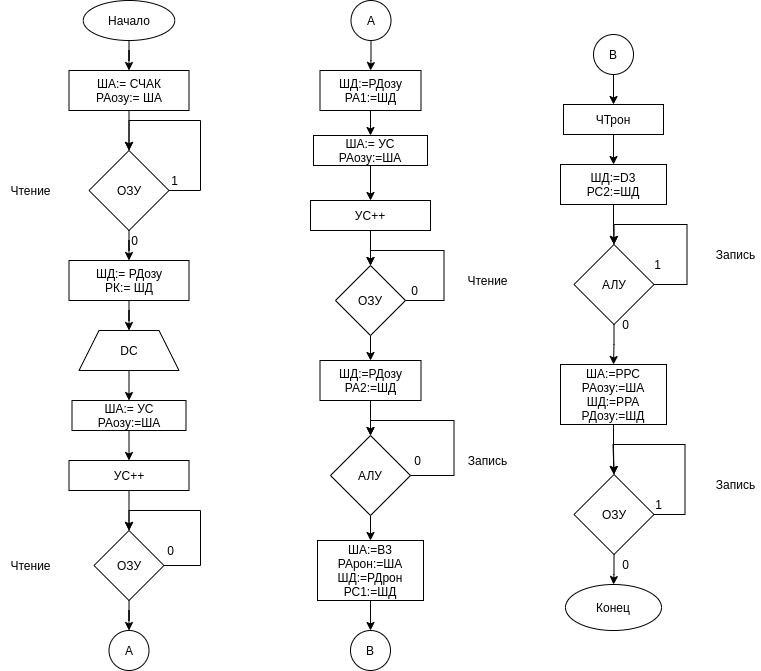

The diagram above was exported from draw.io. Its source (the exported page's mxGraphModel, read from the mxfile embedded in the PNG):
<mxGraphModel dx="1422" dy="789" grid="1" gridSize="10" guides="1" tooltips="1" connect="1" arrows="1" fold="1" page="1" pageScale="1" pageWidth="827" pageHeight="1169" math="0" shadow="0">
  <root>
    <mxCell id="0" />
    <mxCell id="1" parent="0" />
    <mxCell id="v27YsYAcUKyslHpgClRE-3" style="edgeStyle=orthogonalEdgeStyle;rounded=0;orthogonalLoop=1;jettySize=auto;html=1;exitX=0.5;exitY=1;exitDx=0;exitDy=0;" parent="1" source="v27YsYAcUKyslHpgClRE-1" target="v27YsYAcUKyslHpgClRE-2" edge="1">
      <mxGeometry relative="1" as="geometry" />
    </mxCell>
    <mxCell id="v27YsYAcUKyslHpgClRE-1" value="Начало" style="ellipse;whiteSpace=wrap;html=1;" parent="1" vertex="1">
      <mxGeometry x="372.75" y="70" width="91.5" height="40" as="geometry" />
    </mxCell>
    <mxCell id="v27YsYAcUKyslHpgClRE-6" style="edgeStyle=orthogonalEdgeStyle;rounded=0;orthogonalLoop=1;jettySize=auto;html=1;exitX=0.5;exitY=1;exitDx=0;exitDy=0;" parent="1" source="v27YsYAcUKyslHpgClRE-2" target="v27YsYAcUKyslHpgClRE-5" edge="1">
      <mxGeometry relative="1" as="geometry" />
    </mxCell>
    <mxCell id="v27YsYAcUKyslHpgClRE-2" value="ША:= СЧАК&lt;br&gt;РАозу:= ША" style="rounded=0;whiteSpace=wrap;html=1;" parent="1" vertex="1">
      <mxGeometry x="358.5" y="140" width="120" height="40" as="geometry" />
    </mxCell>
    <mxCell id="v27YsYAcUKyslHpgClRE-10" value="" style="edgeStyle=orthogonalEdgeStyle;rounded=0;orthogonalLoop=1;jettySize=auto;html=1;" parent="1" source="v27YsYAcUKyslHpgClRE-5" target="v27YsYAcUKyslHpgClRE-9" edge="1">
      <mxGeometry relative="1" as="geometry" />
    </mxCell>
    <mxCell id="v27YsYAcUKyslHpgClRE-5" value="ОЗУ" style="rhombus;whiteSpace=wrap;html=1;" parent="1" vertex="1">
      <mxGeometry x="378.5" y="220" width="80" height="80" as="geometry" />
    </mxCell>
    <mxCell id="v27YsYAcUKyslHpgClRE-8" value="1" style="text;html=1;align=center;verticalAlign=middle;resizable=0;points=[];autosize=1;strokeColor=none;fillColor=none;" parent="1" vertex="1">
      <mxGeometry x="454" y="240" width="20" height="20" as="geometry" />
    </mxCell>
    <mxCell id="v27YsYAcUKyslHpgClRE-12" value="" style="edgeStyle=orthogonalEdgeStyle;rounded=0;orthogonalLoop=1;jettySize=auto;html=1;entryX=0.5;entryY=0;entryDx=0;entryDy=0;" parent="1" source="v27YsYAcUKyslHpgClRE-9" target="v27YsYAcUKyslHpgClRE-13" edge="1">
      <mxGeometry relative="1" as="geometry">
        <mxPoint x="414" y="400" as="targetPoint" />
      </mxGeometry>
    </mxCell>
    <mxCell id="v27YsYAcUKyslHpgClRE-9" value="ШД:= РДозу&lt;br&gt;РК:= ШД" style="rounded=0;whiteSpace=wrap;html=1;" parent="1" vertex="1">
      <mxGeometry x="358.5" y="330" width="120" height="40" as="geometry" />
    </mxCell>
    <mxCell id="v27YsYAcUKyslHpgClRE-68" style="edgeStyle=orthogonalEdgeStyle;rounded=0;orthogonalLoop=1;jettySize=auto;html=1;exitX=0.5;exitY=1;exitDx=0;exitDy=0;entryX=0.5;entryY=0;entryDx=0;entryDy=0;" parent="1" source="v27YsYAcUKyslHpgClRE-13" target="v27YsYAcUKyslHpgClRE-15" edge="1">
      <mxGeometry relative="1" as="geometry" />
    </mxCell>
    <mxCell id="v27YsYAcUKyslHpgClRE-13" value="DC" style="shape=trapezoid;perimeter=trapezoidPerimeter;whiteSpace=wrap;html=1;fixedSize=1;" parent="1" vertex="1">
      <mxGeometry x="368.5" y="400" width="100" height="40" as="geometry" />
    </mxCell>
    <mxCell id="v27YsYAcUKyslHpgClRE-14" value="0" style="text;html=1;align=center;verticalAlign=middle;resizable=0;points=[];autosize=1;strokeColor=none;fillColor=none;" parent="1" vertex="1">
      <mxGeometry x="414" y="300" width="20" height="20" as="geometry" />
    </mxCell>
    <mxCell id="v27YsYAcUKyslHpgClRE-67" style="edgeStyle=orthogonalEdgeStyle;rounded=0;orthogonalLoop=1;jettySize=auto;html=1;exitX=0.5;exitY=1;exitDx=0;exitDy=0;entryX=0.5;entryY=0;entryDx=0;entryDy=0;" parent="1" source="v27YsYAcUKyslHpgClRE-15" target="v27YsYAcUKyslHpgClRE-18" edge="1">
      <mxGeometry relative="1" as="geometry" />
    </mxCell>
    <mxCell id="v27YsYAcUKyslHpgClRE-15" value="ША:= УС&lt;br&gt;РАозу:=ША" style="rounded=0;whiteSpace=wrap;html=1;" parent="1" vertex="1">
      <mxGeometry x="361.5" y="470" width="114" height="30" as="geometry" />
    </mxCell>
    <mxCell id="v27YsYAcUKyslHpgClRE-21" value="" style="edgeStyle=orthogonalEdgeStyle;rounded=0;orthogonalLoop=1;jettySize=auto;html=1;" parent="1" source="v27YsYAcUKyslHpgClRE-18" target="v27YsYAcUKyslHpgClRE-19" edge="1">
      <mxGeometry relative="1" as="geometry" />
    </mxCell>
    <mxCell id="v27YsYAcUKyslHpgClRE-18" value="УС++&lt;br&gt;" style="rounded=0;whiteSpace=wrap;html=1;" parent="1" vertex="1">
      <mxGeometry x="358.5" y="530" width="120" height="30" as="geometry" />
    </mxCell>
    <mxCell id="v27YsYAcUKyslHpgClRE-25" value="" style="edgeStyle=orthogonalEdgeStyle;rounded=0;orthogonalLoop=1;jettySize=auto;html=1;" parent="1" source="N5VLiB7ixSeXgr-TDEDD-3" target="v27YsYAcUKyslHpgClRE-24" edge="1">
      <mxGeometry relative="1" as="geometry">
        <mxPoint x="660" y="110" as="sourcePoint" />
      </mxGeometry>
    </mxCell>
    <mxCell id="N5VLiB7ixSeXgr-TDEDD-2" value="" style="edgeStyle=orthogonalEdgeStyle;rounded=0;orthogonalLoop=1;jettySize=auto;html=1;" edge="1" parent="1" source="v27YsYAcUKyslHpgClRE-19" target="N5VLiB7ixSeXgr-TDEDD-1">
      <mxGeometry relative="1" as="geometry" />
    </mxCell>
    <mxCell id="v27YsYAcUKyslHpgClRE-19" value="ОЗУ" style="rhombus;whiteSpace=wrap;html=1;" parent="1" vertex="1">
      <mxGeometry x="383.5" y="600" width="70" height="70" as="geometry" />
    </mxCell>
    <mxCell id="v27YsYAcUKyslHpgClRE-22" style="edgeStyle=orthogonalEdgeStyle;rounded=0;orthogonalLoop=1;jettySize=auto;html=1;exitX=1;exitY=0.5;exitDx=0;exitDy=0;entryX=0.5;entryY=0;entryDx=0;entryDy=0;" parent="1" source="v27YsYAcUKyslHpgClRE-19" target="v27YsYAcUKyslHpgClRE-19" edge="1">
      <mxGeometry relative="1" as="geometry">
        <Array as="points">
          <mxPoint x="490" y="635" />
          <mxPoint x="490" y="580" />
          <mxPoint x="419" y="580" />
          <mxPoint x="419" y="600" />
        </Array>
      </mxGeometry>
    </mxCell>
    <mxCell id="v27YsYAcUKyslHpgClRE-23" value="0" style="text;html=1;align=center;verticalAlign=middle;resizable=0;points=[];autosize=1;strokeColor=none;fillColor=none;" parent="1" vertex="1">
      <mxGeometry x="450" y="610" width="20" height="20" as="geometry" />
    </mxCell>
    <mxCell id="v27YsYAcUKyslHpgClRE-35" style="edgeStyle=orthogonalEdgeStyle;rounded=0;orthogonalLoop=1;jettySize=auto;html=1;exitX=0.5;exitY=1;exitDx=0;exitDy=0;entryX=0.5;entryY=0;entryDx=0;entryDy=0;" parent="1" source="v27YsYAcUKyslHpgClRE-24" target="v27YsYAcUKyslHpgClRE-27" edge="1">
      <mxGeometry relative="1" as="geometry" />
    </mxCell>
    <mxCell id="v27YsYAcUKyslHpgClRE-24" value="ШД:=РДозу&lt;br&gt;РА1:=ШД" style="rounded=0;whiteSpace=wrap;html=1;" parent="1" vertex="1">
      <mxGeometry x="609.5" y="140" width="101" height="40" as="geometry" />
    </mxCell>
    <mxCell id="v27YsYAcUKyslHpgClRE-26" value="" style="edgeStyle=orthogonalEdgeStyle;rounded=0;orthogonalLoop=1;jettySize=auto;html=1;" parent="1" source="v27YsYAcUKyslHpgClRE-27" target="v27YsYAcUKyslHpgClRE-29" edge="1">
      <mxGeometry relative="1" as="geometry" />
    </mxCell>
    <mxCell id="v27YsYAcUKyslHpgClRE-27" value="ША:= УС&lt;br&gt;РАозу:=ША" style="rounded=0;whiteSpace=wrap;html=1;" parent="1" vertex="1">
      <mxGeometry x="603" y="205" width="114" height="30" as="geometry" />
    </mxCell>
    <mxCell id="v27YsYAcUKyslHpgClRE-28" value="" style="edgeStyle=orthogonalEdgeStyle;rounded=0;orthogonalLoop=1;jettySize=auto;html=1;" parent="1" source="v27YsYAcUKyslHpgClRE-29" target="v27YsYAcUKyslHpgClRE-31" edge="1">
      <mxGeometry relative="1" as="geometry" />
    </mxCell>
    <mxCell id="v27YsYAcUKyslHpgClRE-29" value="УС++&lt;br&gt;" style="rounded=0;whiteSpace=wrap;html=1;" parent="1" vertex="1">
      <mxGeometry x="600" y="270" width="120" height="30" as="geometry" />
    </mxCell>
    <mxCell id="v27YsYAcUKyslHpgClRE-30" value="" style="edgeStyle=orthogonalEdgeStyle;rounded=0;orthogonalLoop=1;jettySize=auto;html=1;" parent="1" source="v27YsYAcUKyslHpgClRE-31" target="v27YsYAcUKyslHpgClRE-34" edge="1">
      <mxGeometry relative="1" as="geometry" />
    </mxCell>
    <mxCell id="v27YsYAcUKyslHpgClRE-31" value="ОЗУ" style="rhombus;whiteSpace=wrap;html=1;" parent="1" vertex="1">
      <mxGeometry x="625" y="335" width="70" height="70" as="geometry" />
    </mxCell>
    <mxCell id="v27YsYAcUKyslHpgClRE-32" style="edgeStyle=orthogonalEdgeStyle;rounded=0;orthogonalLoop=1;jettySize=auto;html=1;exitX=1;exitY=0.5;exitDx=0;exitDy=0;entryX=0.5;entryY=0;entryDx=0;entryDy=0;" parent="1" source="v27YsYAcUKyslHpgClRE-31" target="v27YsYAcUKyslHpgClRE-31" edge="1">
      <mxGeometry relative="1" as="geometry">
        <Array as="points">
          <mxPoint x="733.5" y="370" />
          <mxPoint x="733.5" y="320" />
          <mxPoint x="659.5" y="320" />
        </Array>
      </mxGeometry>
    </mxCell>
    <mxCell id="v27YsYAcUKyslHpgClRE-33" value="0" style="text;html=1;align=center;verticalAlign=middle;resizable=0;points=[];autosize=1;strokeColor=none;fillColor=none;" parent="1" vertex="1">
      <mxGeometry x="693.5" y="350" width="20" height="20" as="geometry" />
    </mxCell>
    <mxCell id="v27YsYAcUKyslHpgClRE-38" style="edgeStyle=orthogonalEdgeStyle;rounded=0;orthogonalLoop=1;jettySize=auto;html=1;exitX=0.5;exitY=1;exitDx=0;exitDy=0;" parent="1" source="v27YsYAcUKyslHpgClRE-34" target="v27YsYAcUKyslHpgClRE-37" edge="1">
      <mxGeometry relative="1" as="geometry" />
    </mxCell>
    <mxCell id="v27YsYAcUKyslHpgClRE-34" value="ШД:=РДозу&lt;br&gt;РА2:=ШД" style="rounded=0;whiteSpace=wrap;html=1;" parent="1" vertex="1">
      <mxGeometry x="609.5" y="430" width="101" height="40" as="geometry" />
    </mxCell>
    <mxCell id="v27YsYAcUKyslHpgClRE-42" style="edgeStyle=orthogonalEdgeStyle;rounded=0;orthogonalLoop=1;jettySize=auto;html=1;exitX=0.5;exitY=1;exitDx=0;exitDy=0;" parent="1" source="v27YsYAcUKyslHpgClRE-37" target="v27YsYAcUKyslHpgClRE-41" edge="1">
      <mxGeometry relative="1" as="geometry" />
    </mxCell>
    <mxCell id="v27YsYAcUKyslHpgClRE-37" value="АЛУ" style="rhombus;whiteSpace=wrap;html=1;" parent="1" vertex="1">
      <mxGeometry x="620" y="505" width="80" height="80" as="geometry" />
    </mxCell>
    <mxCell id="v27YsYAcUKyslHpgClRE-39" style="edgeStyle=orthogonalEdgeStyle;rounded=0;orthogonalLoop=1;jettySize=auto;html=1;exitX=1;exitY=0.5;exitDx=0;exitDy=0;entryX=0.5;entryY=0;entryDx=0;entryDy=0;" parent="1" source="v27YsYAcUKyslHpgClRE-37" target="v27YsYAcUKyslHpgClRE-37" edge="1">
      <mxGeometry relative="1" as="geometry">
        <Array as="points">
          <mxPoint x="743.5" y="545" />
          <mxPoint x="743.5" y="490" />
          <mxPoint x="659.5" y="490" />
        </Array>
      </mxGeometry>
    </mxCell>
    <mxCell id="v27YsYAcUKyslHpgClRE-40" value="0" style="text;html=1;align=center;verticalAlign=middle;resizable=0;points=[];autosize=1;strokeColor=none;fillColor=none;" parent="1" vertex="1">
      <mxGeometry x="697" y="520" width="20" height="20" as="geometry" />
    </mxCell>
    <mxCell id="Btm2-cjr1H3u4Stvi8UV-2" style="edgeStyle=orthogonalEdgeStyle;rounded=0;orthogonalLoop=1;jettySize=auto;html=1;exitX=0.5;exitY=1;exitDx=0;exitDy=0;" parent="1" source="v27YsYAcUKyslHpgClRE-41" target="N5VLiB7ixSeXgr-TDEDD-4" edge="1">
      <mxGeometry relative="1" as="geometry" />
    </mxCell>
    <mxCell id="v27YsYAcUKyslHpgClRE-41" value="ША:=В3&lt;br&gt;РАрон:=ША&lt;br&gt;ШД:=РДрон&lt;br&gt;РС1:=ШД" style="rounded=0;whiteSpace=wrap;html=1;" parent="1" vertex="1">
      <mxGeometry x="607" y="610" width="106" height="60" as="geometry" />
    </mxCell>
    <mxCell id="Btm2-cjr1H3u4Stvi8UV-4" style="edgeStyle=orthogonalEdgeStyle;rounded=0;orthogonalLoop=1;jettySize=auto;html=1;exitX=0.5;exitY=1;exitDx=0;exitDy=0;entryX=0.5;entryY=0;entryDx=0;entryDy=0;" parent="1" source="v27YsYAcUKyslHpgClRE-43" target="v27YsYAcUKyslHpgClRE-49" edge="1">
      <mxGeometry relative="1" as="geometry" />
    </mxCell>
    <mxCell id="v27YsYAcUKyslHpgClRE-43" value="ШД:=D3&lt;br&gt;РС2:=ШД" style="rounded=0;whiteSpace=wrap;html=1;" parent="1" vertex="1">
      <mxGeometry x="850" y="234" width="106" height="40" as="geometry" />
    </mxCell>
    <mxCell id="v27YsYAcUKyslHpgClRE-48" style="edgeStyle=orthogonalEdgeStyle;rounded=0;orthogonalLoop=1;jettySize=auto;html=1;exitX=0.5;exitY=1;exitDx=0;exitDy=0;" parent="1" source="v27YsYAcUKyslHpgClRE-45" target="v27YsYAcUKyslHpgClRE-47" edge="1">
      <mxGeometry relative="1" as="geometry" />
    </mxCell>
    <mxCell id="v27YsYAcUKyslHpgClRE-45" value="ША:=РРС&lt;br&gt;РАозу:=ША&lt;br&gt;ШД:=РРА&lt;br&gt;РДозу:=ШД" style="rounded=0;whiteSpace=wrap;html=1;" parent="1" vertex="1">
      <mxGeometry x="850" y="434" width="106" height="60" as="geometry" />
    </mxCell>
    <mxCell id="v27YsYAcUKyslHpgClRE-58" style="edgeStyle=orthogonalEdgeStyle;rounded=0;orthogonalLoop=1;jettySize=auto;html=1;exitX=0.5;exitY=1;exitDx=0;exitDy=0;" parent="1" source="v27YsYAcUKyslHpgClRE-47" target="v27YsYAcUKyslHpgClRE-57" edge="1">
      <mxGeometry relative="1" as="geometry" />
    </mxCell>
    <mxCell id="v27YsYAcUKyslHpgClRE-47" value="ОЗУ" style="rhombus;whiteSpace=wrap;html=1;" parent="1" vertex="1">
      <mxGeometry x="863.5" y="544" width="80" height="80" as="geometry" />
    </mxCell>
    <mxCell id="v27YsYAcUKyslHpgClRE-51" style="edgeStyle=orthogonalEdgeStyle;rounded=0;orthogonalLoop=1;jettySize=auto;html=1;exitX=0.5;exitY=1;exitDx=0;exitDy=0;" parent="1" source="v27YsYAcUKyslHpgClRE-49" target="v27YsYAcUKyslHpgClRE-45" edge="1">
      <mxGeometry relative="1" as="geometry" />
    </mxCell>
    <mxCell id="v27YsYAcUKyslHpgClRE-49" value="АЛУ" style="rhombus;whiteSpace=wrap;html=1;" parent="1" vertex="1">
      <mxGeometry x="863.5" y="314" width="80" height="80" as="geometry" />
    </mxCell>
    <mxCell id="v27YsYAcUKyslHpgClRE-53" value="1" style="text;html=1;align=center;verticalAlign=middle;resizable=0;points=[];autosize=1;strokeColor=none;fillColor=none;" parent="1" vertex="1">
      <mxGeometry x="936.5" y="324" width="20" height="20" as="geometry" />
    </mxCell>
    <mxCell id="v27YsYAcUKyslHpgClRE-54" value="0" style="text;html=1;align=center;verticalAlign=middle;resizable=0;points=[];autosize=1;strokeColor=none;fillColor=none;" parent="1" vertex="1">
      <mxGeometry x="905" y="384" width="20" height="20" as="geometry" />
    </mxCell>
    <mxCell id="v27YsYAcUKyslHpgClRE-55" style="edgeStyle=orthogonalEdgeStyle;rounded=0;orthogonalLoop=1;jettySize=auto;html=1;exitX=1;exitY=0.5;exitDx=0;exitDy=0;entryX=0.5;entryY=0;entryDx=0;entryDy=0;" parent="1" source="v27YsYAcUKyslHpgClRE-47" target="v27YsYAcUKyslHpgClRE-47" edge="1">
      <mxGeometry relative="1" as="geometry">
        <Array as="points">
          <mxPoint x="974.5" y="584" />
          <mxPoint x="974.5" y="514" />
          <mxPoint x="902.5" y="514" />
        </Array>
      </mxGeometry>
    </mxCell>
    <mxCell id="v27YsYAcUKyslHpgClRE-56" value="1" style="text;html=1;align=center;verticalAlign=middle;resizable=0;points=[];autosize=1;strokeColor=none;fillColor=none;" parent="1" vertex="1">
      <mxGeometry x="937.5" y="564" width="20" height="20" as="geometry" />
    </mxCell>
    <mxCell id="v27YsYAcUKyslHpgClRE-57" value="Конец" style="ellipse;whiteSpace=wrap;html=1;" parent="1" vertex="1">
      <mxGeometry x="855" y="654" width="96" height="46" as="geometry" />
    </mxCell>
    <mxCell id="v27YsYAcUKyslHpgClRE-59" value="0" style="text;html=1;align=center;verticalAlign=middle;resizable=0;points=[];autosize=1;strokeColor=none;fillColor=none;" parent="1" vertex="1">
      <mxGeometry x="905" y="624" width="20" height="20" as="geometry" />
    </mxCell>
    <mxCell id="v27YsYAcUKyslHpgClRE-60" value="Запись" style="text;html=1;align=center;verticalAlign=middle;resizable=0;points=[];autosize=1;strokeColor=none;fillColor=none;" parent="1" vertex="1">
      <mxGeometry x="1000" y="544" width="50" height="20" as="geometry" />
    </mxCell>
    <mxCell id="v27YsYAcUKyslHpgClRE-61" value="Чтение" style="text;html=1;align=center;verticalAlign=middle;resizable=0;points=[];autosize=1;strokeColor=none;fillColor=none;" parent="1" vertex="1">
      <mxGeometry x="747" y="340" width="60" height="20" as="geometry" />
    </mxCell>
    <mxCell id="v27YsYAcUKyslHpgClRE-62" value="Чтение" style="text;html=1;align=center;verticalAlign=middle;resizable=0;points=[];autosize=1;strokeColor=none;fillColor=none;" parent="1" vertex="1">
      <mxGeometry x="290" y="625" width="60" height="20" as="geometry" />
    </mxCell>
    <mxCell id="v27YsYAcUKyslHpgClRE-63" value="Чтение" style="text;html=1;align=center;verticalAlign=middle;resizable=0;points=[];autosize=1;strokeColor=none;fillColor=none;" parent="1" vertex="1">
      <mxGeometry x="290" y="250" width="60" height="20" as="geometry" />
    </mxCell>
    <mxCell id="v27YsYAcUKyslHpgClRE-64" value="Запись" style="text;html=1;align=center;verticalAlign=middle;resizable=0;points=[];autosize=1;strokeColor=none;fillColor=none;" parent="1" vertex="1">
      <mxGeometry x="752" y="520" width="50" height="20" as="geometry" />
    </mxCell>
    <mxCell id="v27YsYAcUKyslHpgClRE-65" value="Запись" style="text;html=1;align=center;verticalAlign=middle;resizable=0;points=[];autosize=1;strokeColor=none;fillColor=none;" parent="1" vertex="1">
      <mxGeometry x="1000" y="314" width="50" height="20" as="geometry" />
    </mxCell>
    <mxCell id="v27YsYAcUKyslHpgClRE-69" style="edgeStyle=orthogonalEdgeStyle;rounded=0;orthogonalLoop=1;jettySize=auto;html=1;exitX=1;exitY=0.5;exitDx=0;exitDy=0;entryX=0.5;entryY=0;entryDx=0;entryDy=0;" parent="1" source="v27YsYAcUKyslHpgClRE-5" target="v27YsYAcUKyslHpgClRE-5" edge="1">
      <mxGeometry relative="1" as="geometry">
        <Array as="points">
          <mxPoint x="490" y="260" />
          <mxPoint x="490" y="190" />
          <mxPoint x="419" y="190" />
        </Array>
      </mxGeometry>
    </mxCell>
    <mxCell id="Btm2-cjr1H3u4Stvi8UV-3" style="edgeStyle=orthogonalEdgeStyle;rounded=0;orthogonalLoop=1;jettySize=auto;html=1;exitX=0.5;exitY=1;exitDx=0;exitDy=0;entryX=0.5;entryY=0;entryDx=0;entryDy=0;" parent="1" source="v27YsYAcUKyslHpgClRE-71" target="v27YsYAcUKyslHpgClRE-43" edge="1">
      <mxGeometry relative="1" as="geometry" />
    </mxCell>
    <mxCell id="v27YsYAcUKyslHpgClRE-71" value="ЧТрон" style="whiteSpace=wrap;html=1;" parent="1" vertex="1">
      <mxGeometry x="853" y="174" width="100" height="30" as="geometry" />
    </mxCell>
    <mxCell id="Btm2-cjr1H3u4Stvi8UV-5" style="edgeStyle=orthogonalEdgeStyle;rounded=0;orthogonalLoop=1;jettySize=auto;html=1;exitX=1;exitY=0.5;exitDx=0;exitDy=0;entryX=0.5;entryY=0;entryDx=0;entryDy=0;" parent="1" source="v27YsYAcUKyslHpgClRE-49" target="v27YsYAcUKyslHpgClRE-49" edge="1">
      <mxGeometry relative="1" as="geometry">
        <Array as="points">
          <mxPoint x="976.5" y="354" />
          <mxPoint x="976.5" y="294" />
          <mxPoint x="903.5" y="294" />
        </Array>
      </mxGeometry>
    </mxCell>
    <mxCell id="N5VLiB7ixSeXgr-TDEDD-1" value="A" style="ellipse;whiteSpace=wrap;html=1;" vertex="1" parent="1">
      <mxGeometry x="398.5" y="700" width="40" height="40" as="geometry" />
    </mxCell>
    <mxCell id="N5VLiB7ixSeXgr-TDEDD-3" value="A" style="ellipse;whiteSpace=wrap;html=1;" vertex="1" parent="1">
      <mxGeometry x="640.5" y="70" width="40" height="40" as="geometry" />
    </mxCell>
    <mxCell id="N5VLiB7ixSeXgr-TDEDD-4" value="B" style="ellipse;whiteSpace=wrap;html=1;direction=south;" vertex="1" parent="1">
      <mxGeometry x="640" y="700" width="40" height="40" as="geometry" />
    </mxCell>
    <mxCell id="N5VLiB7ixSeXgr-TDEDD-6" style="edgeStyle=orthogonalEdgeStyle;rounded=0;orthogonalLoop=1;jettySize=auto;html=1;exitX=1;exitY=0.5;exitDx=0;exitDy=0;" edge="1" parent="1" source="N5VLiB7ixSeXgr-TDEDD-5" target="v27YsYAcUKyslHpgClRE-71">
      <mxGeometry relative="1" as="geometry" />
    </mxCell>
    <mxCell id="N5VLiB7ixSeXgr-TDEDD-5" value="B" style="ellipse;whiteSpace=wrap;html=1;direction=south;" vertex="1" parent="1">
      <mxGeometry x="883" y="104" width="40" height="40" as="geometry" />
    </mxCell>
  </root>
</mxGraphModel>